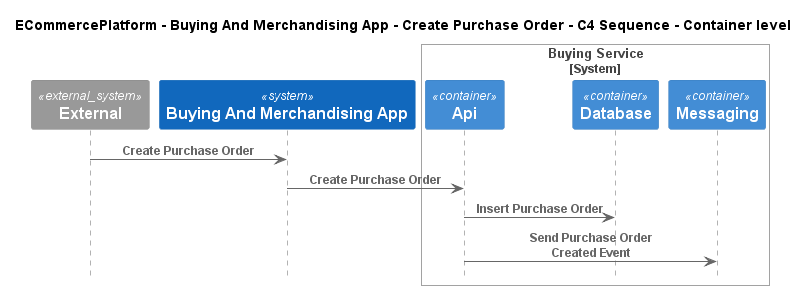

The diagram above was rendered by PlantUML. Its source (embedded in the PNG):
@startuml
!include ..\..\..\..\..\.c4s\C4_Sequence.puml

title ECommercePlatform - Buying And Merchandising App - Create Purchase Order - C4 Sequence - Container level

System_Ext(C4InterFlow.SoftwareSystems.ExternalSystem, "External", "")
System(ECommercePlatform.SoftwareSystems.BuyingAndMerchandisingApp, "Buying And Merchandising App", "")

System_Boundary(ECommercePlatform.SoftwareSystems.BuyingService, "Buying Service")
    Container(ECommercePlatform.SoftwareSystems.BuyingService.Containers.Api, "Api", "", "")
    Container(ECommercePlatform.SoftwareSystems.BuyingService.Containers.Database, "Database", "", "")
    Container(ECommercePlatform.SoftwareSystems.BuyingService.Containers.Messaging, "Messaging", "", "")
Boundary_End()

Rel(C4InterFlow.SoftwareSystems.ExternalSystem, ECommercePlatform.SoftwareSystems.BuyingAndMerchandisingApp, "Create Purchase Order")
Rel(ECommercePlatform.SoftwareSystems.BuyingAndMerchandisingApp, ECommercePlatform.SoftwareSystems.BuyingService.Containers.Api, "Create Purchase Order")
Rel(ECommercePlatform.SoftwareSystems.BuyingService.Containers.Api, ECommercePlatform.SoftwareSystems.BuyingService.Containers.Database, "Insert Purchase Order")
Rel(ECommercePlatform.SoftwareSystems.BuyingService.Containers.Api, ECommercePlatform.SoftwareSystems.BuyingService.Containers.Messaging, "Send Purchase Order Created Event")


@enduml